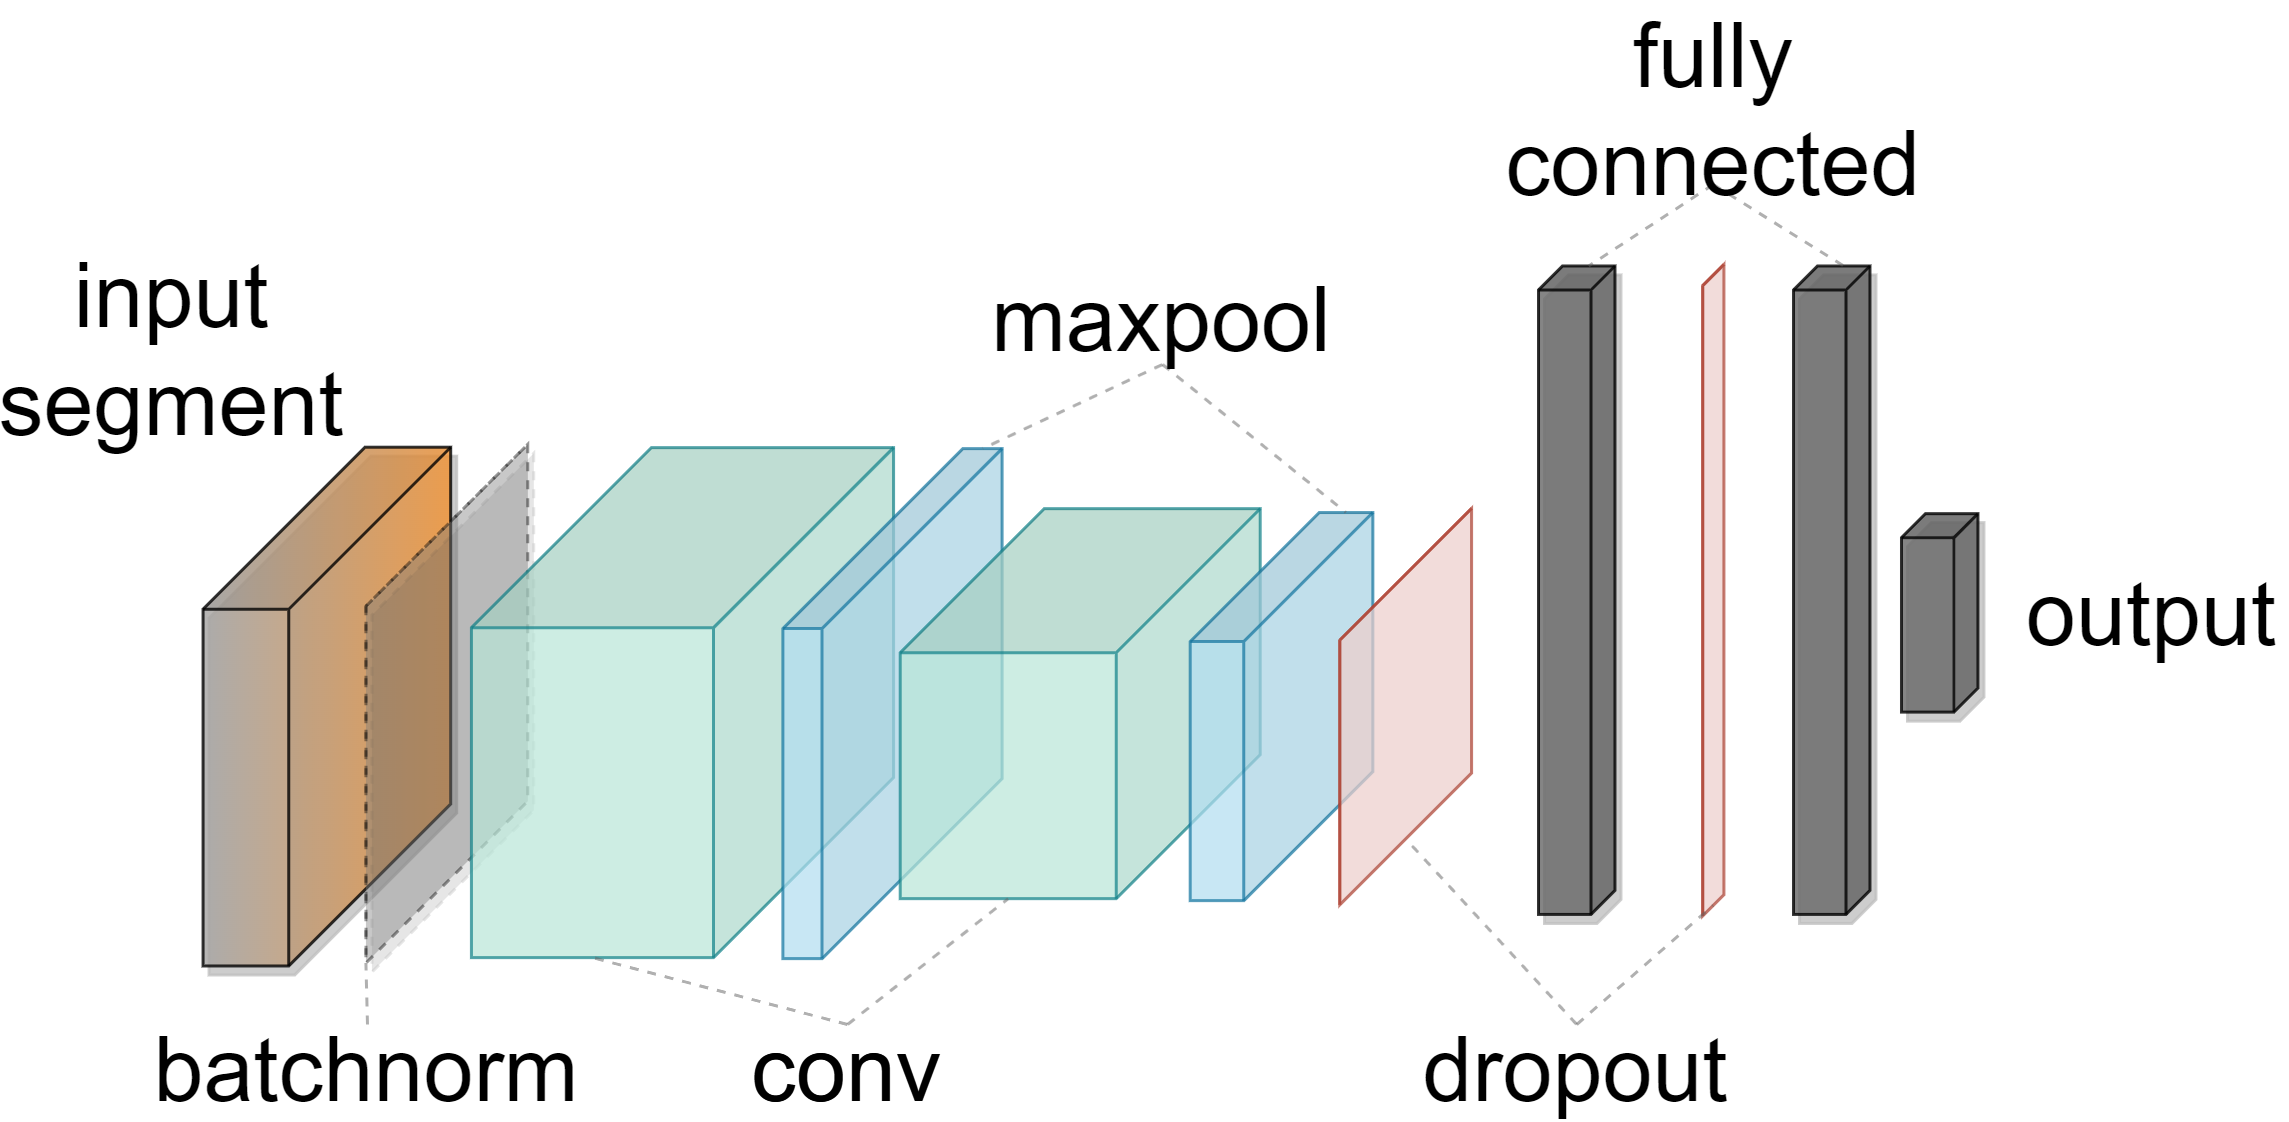

The diagram above was exported from draw.io. Its source (the exported page's mxGraphModel, read from the mxfile embedded in the PNG):
<mxGraphModel dx="348" dy="474" grid="1" gridSize="10" guides="1" tooltips="1" connect="1" arrows="1" fold="1" page="1" pageScale="1" pageWidth="850" pageHeight="1100" math="0" shadow="0">
  <root>
    <mxCell id="0" />
    <mxCell id="1" parent="0" />
    <mxCell id="53" value="" style="shape=cube;whiteSpace=wrap;html=1;boundedLbl=1;backgroundOutline=1;darkOpacity=0.05;darkOpacity2=0.1;size=54;rotation=90;fillColor=#FF9933;strokeColor=#000000;shadow=1;opacity=80;gradientColor=#A3A3A3;" parent="1" vertex="1">
      <mxGeometry x="30" y="272.76" width="172.92" height="82.54" as="geometry" />
    </mxCell>
    <mxCell id="55" value="" style="shape=cube;whiteSpace=wrap;html=1;boundedLbl=1;backgroundOutline=1;darkOpacity=0.05;darkOpacity2=0.1;size=54;rotation=90;fillColor=#808080;strokeColor=#000000;shadow=1;opacity=40;gradientColor=none;dashed=1;" parent="1" vertex="1">
      <mxGeometry x="70" y="286.06" width="172.92" height="53.98" as="geometry" />
    </mxCell>
    <mxCell id="20" value="" style="shape=cube;whiteSpace=wrap;html=1;boundedLbl=1;backgroundOutline=1;darkOpacity=0.05;darkOpacity2=0.1;size=60;rotation=90;opacity=70;strokeColor=#0e8088;fillColor=#B8E6D7;" parent="1" vertex="1">
      <mxGeometry x="150" y="242.35000000000002" width="170" height="140.72" as="geometry" />
    </mxCell>
    <mxCell id="21" value="" style="shape=cube;whiteSpace=wrap;html=1;boundedLbl=1;backgroundOutline=1;darkOpacity=0.05;darkOpacity2=0.1;size=8;rotation=90;fillColor=#666666;strokeColor=#000000;shadow=1;opacity=80;" parent="1" vertex="1">
      <mxGeometry x="620.9999999999999" y="270.04999999999995" width="66.15" height="25.48" as="geometry" />
    </mxCell>
    <mxCell id="22" value="" style="shape=cube;whiteSpace=wrap;html=1;boundedLbl=1;backgroundOutline=1;darkOpacity=0.05;darkOpacity2=0.1;size=60;rotation=90;fillColor=#b1ddf0;strokeColor=#10739e;opacity=70;" parent="1" vertex="1">
      <mxGeometry x="219.99999999999994" y="276.51" width="170" height="73.07" as="geometry" />
    </mxCell>
    <mxCell id="23" value="" style="shape=cube;whiteSpace=wrap;html=1;boundedLbl=1;backgroundOutline=1;darkOpacity=0.05;darkOpacity2=0.1;size=48;rotation=90;fillColor=#B8E6D7;strokeColor=#0e8088;opacity=70;" parent="1" vertex="1">
      <mxGeometry x="302.56999999999994" y="253.05" width="130" height="120" as="geometry" />
    </mxCell>
    <mxCell id="25" value="" style="shape=cube;whiteSpace=wrap;html=1;boundedLbl=1;backgroundOutline=1;darkOpacity=0.05;darkOpacity2=0.1;size=8;rotation=90;fillColor=#666666;strokeColor=#000000;shadow=1;opacity=80;" parent="1" vertex="1">
      <mxGeometry x="425" y="262.5" width="216.15" height="25.48" as="geometry" />
    </mxCell>
    <mxCell id="26" value="" style="shape=cube;whiteSpace=wrap;html=1;boundedLbl=1;backgroundOutline=1;darkOpacity=0.05;darkOpacity2=0.1;size=8;rotation=90;fillColor=#666666;strokeColor=#000000;shadow=1;opacity=80;" parent="1" vertex="1">
      <mxGeometry x="510" y="262.5" width="216.15" height="25.48" as="geometry" />
    </mxCell>
    <mxCell id="27" value="" style="shape=cube;whiteSpace=wrap;html=1;boundedLbl=1;backgroundOutline=1;darkOpacity=0.05;darkOpacity2=0.1;size=43;rotation=90;fillColor=#b1ddf0;strokeColor=#10739e;opacity=70;" parent="1" vertex="1">
      <mxGeometry x="370" y="283.59" width="129.36" height="60.89" as="geometry" />
    </mxCell>
    <mxCell id="28" value="" style="shape=cube;whiteSpace=wrap;html=1;boundedLbl=1;backgroundOutline=1;darkOpacity=0.05;darkOpacity2=0.1;size=44;rotation=90;fillColor=#fad9d5;strokeColor=#ae4132;opacity=70;" parent="1" vertex="1">
      <mxGeometry x="410" y="292.07" width="132.14" height="43.93" as="geometry" />
    </mxCell>
    <mxCell id="29" value="" style="shape=cube;whiteSpace=wrap;html=1;boundedLbl=1;backgroundOutline=1;darkOpacity=0.05;darkOpacity2=0.1;size=44;rotation=90;fillColor=#fad9d5;strokeColor=#ae4132;opacity=70;" parent="1" vertex="1">
      <mxGeometry x="470" y="271.69" width="217.17" height="7.09" as="geometry" />
    </mxCell>
    <mxCell id="41" style="edgeStyle=none;html=1;exitX=0.5;exitY=0;exitDx=0;exitDy=0;entryX=0;entryY=0;entryDx=170;entryDy=100.36;entryPerimeter=0;dashed=1;fontSize=20;endArrow=none;endFill=0;strokeColor=#616161;opacity=50;" parent="1" source="32" target="20" edge="1">
      <mxGeometry relative="1" as="geometry" />
    </mxCell>
    <mxCell id="50" style="edgeStyle=none;html=1;exitX=0.5;exitY=0;exitDx=0;exitDy=0;entryX=0;entryY=0;entryDx=130;entryDy=84;entryPerimeter=0;dashed=1;fontSize=20;endArrow=none;endFill=0;strokeColor=#616161;opacity=50;" parent="1" source="32" target="23" edge="1">
      <mxGeometry relative="1" as="geometry" />
    </mxCell>
    <mxCell id="32" value="&lt;font style=&quot;font-size: 30px;&quot;&gt;conv&lt;/font&gt;" style="text;html=1;strokeColor=none;fillColor=none;align=center;verticalAlign=middle;whiteSpace=wrap;rounded=0;fontColor=#000000;fontSize=30;" parent="1" vertex="1">
      <mxGeometry x="260" y="420" width="60" height="30" as="geometry" />
    </mxCell>
    <mxCell id="42" style="edgeStyle=none;html=1;exitX=0.5;exitY=1;exitDx=0;exitDy=0;entryX=0;entryY=0;entryDx=0;entryDy=6.534999999999997;entryPerimeter=0;dashed=1;fontSize=20;endArrow=none;endFill=0;strokeColor=#616161;opacity=50;" parent="1" source="34" target="22" edge="1">
      <mxGeometry relative="1" as="geometry" />
    </mxCell>
    <mxCell id="49" style="edgeStyle=none;html=1;exitX=0.5;exitY=1;exitDx=0;exitDy=0;entryX=0;entryY=0;entryDx=0;entryDy=8.945;entryPerimeter=0;dashed=1;fontSize=20;endArrow=none;endFill=0;strokeColor=#616161;opacity=50;" parent="1" source="34" target="27" edge="1">
      <mxGeometry relative="1" as="geometry" />
    </mxCell>
    <mxCell id="34" value="&lt;font style=&quot;font-size: 30px;&quot;&gt;maxpool&lt;/font&gt;" style="text;html=1;strokeColor=none;fillColor=none;align=center;verticalAlign=middle;whiteSpace=wrap;rounded=0;fontColor=#000000;fontSize=30;" parent="1" vertex="1">
      <mxGeometry x="350" y="170" width="90" height="30" as="geometry" />
    </mxCell>
    <mxCell id="39" style="edgeStyle=none;html=1;exitX=0.5;exitY=0;exitDx=0;exitDy=0;entryX=0;entryY=0;entryDx=213.625;entryDy=3.5449999999999995;entryPerimeter=0;dashed=1;fontSize=20;endArrow=none;endFill=0;strokeColor=#616161;opacity=50;" parent="1" source="37" target="29" edge="1">
      <mxGeometry relative="1" as="geometry" />
    </mxCell>
    <mxCell id="51" style="edgeStyle=none;html=1;exitX=0.5;exitY=0;exitDx=0;exitDy=0;entryX=0;entryY=0;entryDx=110.17499999999998;entryDy=21.965;entryPerimeter=0;dashed=1;fontSize=20;endArrow=none;endFill=0;strokeColor=#616161;opacity=50;" parent="1" source="37" target="28" edge="1">
      <mxGeometry relative="1" as="geometry" />
    </mxCell>
    <mxCell id="37" value="&lt;span style=&quot;font-size: 30px;&quot;&gt;dropout&lt;/span&gt;" style="text;html=1;strokeColor=none;fillColor=none;align=center;verticalAlign=middle;whiteSpace=wrap;rounded=0;fontColor=#000000;fontSize=30;" parent="1" vertex="1">
      <mxGeometry x="488.08" y="420" width="90" height="30" as="geometry" />
    </mxCell>
    <mxCell id="45" style="edgeStyle=none;html=1;exitX=0.5;exitY=1;exitDx=0;exitDy=0;entryX=0;entryY=0;entryDx=0;entryDy=8.74;entryPerimeter=0;dashed=1;fontSize=20;endArrow=none;endFill=0;strokeColor=#616161;opacity=50;" parent="1" source="44" target="25" edge="1">
      <mxGeometry relative="1" as="geometry" />
    </mxCell>
    <mxCell id="48" style="edgeStyle=none;html=1;exitX=0.5;exitY=1;exitDx=0;exitDy=0;entryX=0;entryY=0;entryDx=0;entryDy=8.74;entryPerimeter=0;dashed=1;fontSize=20;endArrow=none;endFill=0;strokeColor=#616161;opacity=50;" parent="1" source="44" target="26" edge="1">
      <mxGeometry relative="1" as="geometry" />
    </mxCell>
    <mxCell id="44" value="&lt;font style=&quot;font-size: 30px;&quot;&gt;fully&lt;br style=&quot;font-size: 30px;&quot;&gt;connected&lt;br style=&quot;font-size: 30px;&quot;&gt;&lt;/font&gt;" style="text;html=1;strokeColor=none;fillColor=none;align=center;verticalAlign=middle;whiteSpace=wrap;rounded=0;fontColor=#000000;fontSize=30;" parent="1" vertex="1">
      <mxGeometry x="533.59" y="90" width="90" height="50" as="geometry" />
    </mxCell>
    <mxCell id="52" value="&lt;font style=&quot;font-size: 30px;&quot;&gt;output&lt;br style=&quot;font-size: 30px;&quot;&gt;&lt;/font&gt;" style="text;html=1;strokeColor=none;fillColor=none;align=center;verticalAlign=middle;whiteSpace=wrap;rounded=0;fontColor=#000000;fontSize=30;" parent="1" vertex="1">
      <mxGeometry x="680.0000000000001" y="257.78999999999996" width="90" height="50" as="geometry" />
    </mxCell>
    <mxCell id="54" value="&lt;font style=&quot;font-size: 30px;&quot;&gt;input&lt;br style=&quot;font-size: 30px;&quot;&gt;segment&lt;br style=&quot;font-size: 30px;&quot;&gt;&lt;/font&gt;" style="text;html=1;strokeColor=none;fillColor=none;align=center;verticalAlign=middle;whiteSpace=wrap;rounded=0;fontColor=#000000;fontSize=30;" parent="1" vertex="1">
      <mxGeometry x="20.000000000000114" y="169.99999999999994" width="90" height="50" as="geometry" />
    </mxCell>
    <mxCell id="58" style="edgeStyle=none;html=1;exitX=0.5;exitY=0;exitDx=0;exitDy=0;entryX=0;entryY=0;entryDx=172.92;entryDy=53.98;entryPerimeter=0;dashed=1;fontSize=20;fontColor=#000000;endArrow=none;endFill=0;strokeColor=#616161;opacity=50;" parent="1" target="55" edge="1">
      <mxGeometry relative="1" as="geometry">
        <mxPoint x="130" y="420" as="sourcePoint" />
      </mxGeometry>
    </mxCell>
    <mxCell id="59" value="&lt;font style=&quot;font-size: 30px;&quot;&gt;conv&lt;/font&gt;" style="text;html=1;strokeColor=none;fillColor=none;align=center;verticalAlign=middle;whiteSpace=wrap;rounded=0;fontColor=#000000;fontSize=30;" parent="1" vertex="1">
      <mxGeometry x="260" y="420" width="60" height="30" as="geometry" />
    </mxCell>
    <mxCell id="61" value="&lt;font style=&quot;font-size: 30px;&quot;&gt;batchnorm&lt;/font&gt;" style="text;html=1;strokeColor=none;fillColor=none;align=center;verticalAlign=middle;whiteSpace=wrap;rounded=0;fontColor=#000000;fontSize=30;" parent="1" vertex="1">
      <mxGeometry x="79.99999999999999" y="420" width="100" height="30" as="geometry" />
    </mxCell>
  </root>
</mxGraphModel>